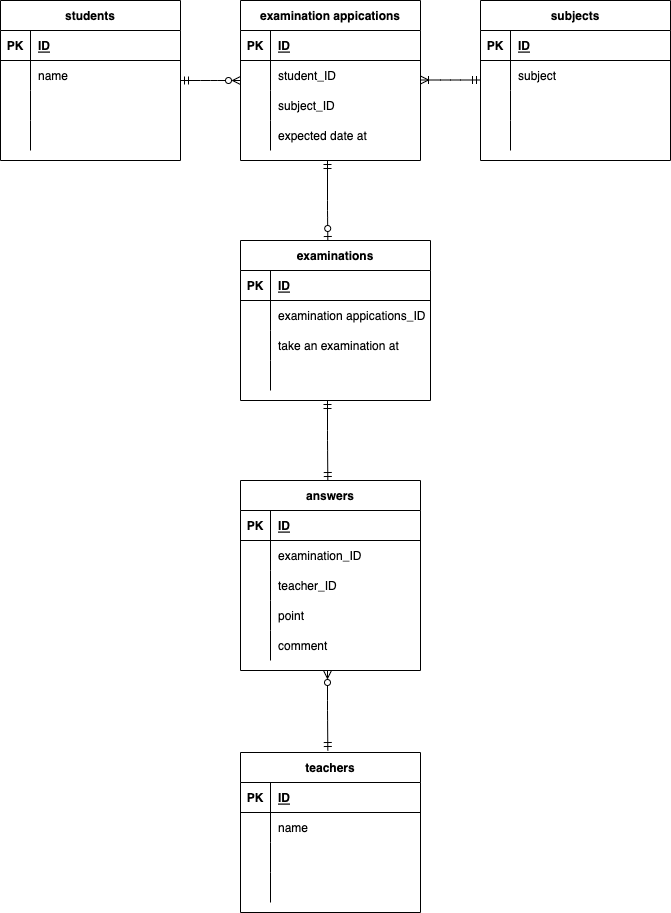

The diagram above was exported from draw.io. Its source (the exported page's mxGraphModel, read from the mxfile embedded in the PNG):
<mxGraphModel dx="621" dy="492" grid="1" gridSize="10" guides="1" tooltips="1" connect="1" arrows="1" fold="1" page="1" pageScale="1" pageWidth="827" pageHeight="1169" math="0" shadow="0">
  <root>
    <mxCell id="0" />
    <mxCell id="1" parent="0" />
    <mxCell id="54" value="examination appications" style="shape=table;startSize=30;container=1;collapsible=1;childLayout=tableLayout;fixedRows=1;rowLines=0;fontStyle=1;align=center;resizeLast=1;" parent="1" vertex="1">
      <mxGeometry x="280" y="40" width="180" height="160" as="geometry" />
    </mxCell>
    <mxCell id="55" value="" style="shape=partialRectangle;collapsible=0;dropTarget=0;pointerEvents=0;fillColor=none;top=0;left=0;bottom=1;right=0;points=[[0,0.5],[1,0.5]];portConstraint=eastwest;" parent="54" vertex="1">
      <mxGeometry y="30" width="180" height="30" as="geometry" />
    </mxCell>
    <mxCell id="56" value="PK" style="shape=partialRectangle;connectable=0;fillColor=none;top=0;left=0;bottom=0;right=0;fontStyle=1;overflow=hidden;" parent="55" vertex="1">
      <mxGeometry width="30" height="30" as="geometry">
        <mxRectangle width="30" height="30" as="alternateBounds" />
      </mxGeometry>
    </mxCell>
    <mxCell id="57" value="ID" style="shape=partialRectangle;connectable=0;fillColor=none;top=0;left=0;bottom=0;right=0;align=left;spacingLeft=6;fontStyle=5;overflow=hidden;" parent="55" vertex="1">
      <mxGeometry x="30" width="150" height="30" as="geometry">
        <mxRectangle width="150" height="30" as="alternateBounds" />
      </mxGeometry>
    </mxCell>
    <mxCell id="58" value="" style="shape=partialRectangle;collapsible=0;dropTarget=0;pointerEvents=0;fillColor=none;top=0;left=0;bottom=0;right=0;points=[[0,0.5],[1,0.5]];portConstraint=eastwest;" parent="54" vertex="1">
      <mxGeometry y="60" width="180" height="30" as="geometry" />
    </mxCell>
    <mxCell id="59" value="" style="shape=partialRectangle;connectable=0;fillColor=none;top=0;left=0;bottom=0;right=0;editable=1;overflow=hidden;" parent="58" vertex="1">
      <mxGeometry width="30" height="30" as="geometry">
        <mxRectangle width="30" height="30" as="alternateBounds" />
      </mxGeometry>
    </mxCell>
    <mxCell id="60" value="student_ID" style="shape=partialRectangle;connectable=0;fillColor=none;top=0;left=0;bottom=0;right=0;align=left;spacingLeft=6;overflow=hidden;" parent="58" vertex="1">
      <mxGeometry x="30" width="150" height="30" as="geometry">
        <mxRectangle width="150" height="30" as="alternateBounds" />
      </mxGeometry>
    </mxCell>
    <mxCell id="61" value="" style="shape=partialRectangle;collapsible=0;dropTarget=0;pointerEvents=0;fillColor=none;top=0;left=0;bottom=0;right=0;points=[[0,0.5],[1,0.5]];portConstraint=eastwest;" parent="54" vertex="1">
      <mxGeometry y="90" width="180" height="30" as="geometry" />
    </mxCell>
    <mxCell id="62" value="" style="shape=partialRectangle;connectable=0;fillColor=none;top=0;left=0;bottom=0;right=0;editable=1;overflow=hidden;" parent="61" vertex="1">
      <mxGeometry width="30" height="30" as="geometry">
        <mxRectangle width="30" height="30" as="alternateBounds" />
      </mxGeometry>
    </mxCell>
    <mxCell id="63" value="subject_ID" style="shape=partialRectangle;connectable=0;fillColor=none;top=0;left=0;bottom=0;right=0;align=left;spacingLeft=6;overflow=hidden;" parent="61" vertex="1">
      <mxGeometry x="30" width="150" height="30" as="geometry">
        <mxRectangle width="150" height="30" as="alternateBounds" />
      </mxGeometry>
    </mxCell>
    <mxCell id="64" value="" style="shape=partialRectangle;collapsible=0;dropTarget=0;pointerEvents=0;fillColor=none;top=0;left=0;bottom=0;right=0;points=[[0,0.5],[1,0.5]];portConstraint=eastwest;" parent="54" vertex="1">
      <mxGeometry y="120" width="180" height="30" as="geometry" />
    </mxCell>
    <mxCell id="65" value="" style="shape=partialRectangle;connectable=0;fillColor=none;top=0;left=0;bottom=0;right=0;editable=1;overflow=hidden;" parent="64" vertex="1">
      <mxGeometry width="30" height="30" as="geometry">
        <mxRectangle width="30" height="30" as="alternateBounds" />
      </mxGeometry>
    </mxCell>
    <mxCell id="66" value="expected date at" style="shape=partialRectangle;connectable=0;fillColor=none;top=0;left=0;bottom=0;right=0;align=left;spacingLeft=6;overflow=hidden;" parent="64" vertex="1">
      <mxGeometry x="30" width="150" height="30" as="geometry">
        <mxRectangle width="150" height="30" as="alternateBounds" />
      </mxGeometry>
    </mxCell>
    <mxCell id="67" value="students" style="shape=table;startSize=30;container=1;collapsible=1;childLayout=tableLayout;fixedRows=1;rowLines=0;fontStyle=1;align=center;resizeLast=1;" parent="1" vertex="1">
      <mxGeometry x="40" y="40" width="180" height="160" as="geometry" />
    </mxCell>
    <mxCell id="68" value="" style="shape=partialRectangle;collapsible=0;dropTarget=0;pointerEvents=0;fillColor=none;top=0;left=0;bottom=1;right=0;points=[[0,0.5],[1,0.5]];portConstraint=eastwest;" parent="67" vertex="1">
      <mxGeometry y="30" width="180" height="30" as="geometry" />
    </mxCell>
    <mxCell id="69" value="PK" style="shape=partialRectangle;connectable=0;fillColor=none;top=0;left=0;bottom=0;right=0;fontStyle=1;overflow=hidden;" parent="68" vertex="1">
      <mxGeometry width="30" height="30" as="geometry">
        <mxRectangle width="30" height="30" as="alternateBounds" />
      </mxGeometry>
    </mxCell>
    <mxCell id="70" value="ID" style="shape=partialRectangle;connectable=0;fillColor=none;top=0;left=0;bottom=0;right=0;align=left;spacingLeft=6;fontStyle=5;overflow=hidden;" parent="68" vertex="1">
      <mxGeometry x="30" width="150" height="30" as="geometry">
        <mxRectangle width="150" height="30" as="alternateBounds" />
      </mxGeometry>
    </mxCell>
    <mxCell id="71" value="" style="shape=partialRectangle;collapsible=0;dropTarget=0;pointerEvents=0;fillColor=none;top=0;left=0;bottom=0;right=0;points=[[0,0.5],[1,0.5]];portConstraint=eastwest;" parent="67" vertex="1">
      <mxGeometry y="60" width="180" height="30" as="geometry" />
    </mxCell>
    <mxCell id="72" value="" style="shape=partialRectangle;connectable=0;fillColor=none;top=0;left=0;bottom=0;right=0;editable=1;overflow=hidden;" parent="71" vertex="1">
      <mxGeometry width="30" height="30" as="geometry">
        <mxRectangle width="30" height="30" as="alternateBounds" />
      </mxGeometry>
    </mxCell>
    <mxCell id="73" value="name" style="shape=partialRectangle;connectable=0;fillColor=none;top=0;left=0;bottom=0;right=0;align=left;spacingLeft=6;overflow=hidden;" parent="71" vertex="1">
      <mxGeometry x="30" width="150" height="30" as="geometry">
        <mxRectangle width="150" height="30" as="alternateBounds" />
      </mxGeometry>
    </mxCell>
    <mxCell id="74" value="" style="shape=partialRectangle;collapsible=0;dropTarget=0;pointerEvents=0;fillColor=none;top=0;left=0;bottom=0;right=0;points=[[0,0.5],[1,0.5]];portConstraint=eastwest;" parent="67" vertex="1">
      <mxGeometry y="90" width="180" height="30" as="geometry" />
    </mxCell>
    <mxCell id="75" value="" style="shape=partialRectangle;connectable=0;fillColor=none;top=0;left=0;bottom=0;right=0;editable=1;overflow=hidden;" parent="74" vertex="1">
      <mxGeometry width="30" height="30" as="geometry">
        <mxRectangle width="30" height="30" as="alternateBounds" />
      </mxGeometry>
    </mxCell>
    <mxCell id="76" value="" style="shape=partialRectangle;connectable=0;fillColor=none;top=0;left=0;bottom=0;right=0;align=left;spacingLeft=6;overflow=hidden;" parent="74" vertex="1">
      <mxGeometry x="30" width="150" height="30" as="geometry">
        <mxRectangle width="150" height="30" as="alternateBounds" />
      </mxGeometry>
    </mxCell>
    <mxCell id="77" value="" style="shape=partialRectangle;collapsible=0;dropTarget=0;pointerEvents=0;fillColor=none;top=0;left=0;bottom=0;right=0;points=[[0,0.5],[1,0.5]];portConstraint=eastwest;" parent="67" vertex="1">
      <mxGeometry y="120" width="180" height="30" as="geometry" />
    </mxCell>
    <mxCell id="78" value="" style="shape=partialRectangle;connectable=0;fillColor=none;top=0;left=0;bottom=0;right=0;editable=1;overflow=hidden;" parent="77" vertex="1">
      <mxGeometry width="30" height="30" as="geometry">
        <mxRectangle width="30" height="30" as="alternateBounds" />
      </mxGeometry>
    </mxCell>
    <mxCell id="79" value="" style="shape=partialRectangle;connectable=0;fillColor=none;top=0;left=0;bottom=0;right=0;align=left;spacingLeft=6;overflow=hidden;" parent="77" vertex="1">
      <mxGeometry x="30" width="150" height="30" as="geometry">
        <mxRectangle width="150" height="30" as="alternateBounds" />
      </mxGeometry>
    </mxCell>
    <mxCell id="80" value="teachers" style="shape=table;startSize=30;container=1;collapsible=1;childLayout=tableLayout;fixedRows=1;rowLines=0;fontStyle=1;align=center;resizeLast=1;" parent="1" vertex="1">
      <mxGeometry x="280" y="792" width="180" height="160" as="geometry" />
    </mxCell>
    <mxCell id="81" value="" style="shape=partialRectangle;collapsible=0;dropTarget=0;pointerEvents=0;fillColor=none;top=0;left=0;bottom=1;right=0;points=[[0,0.5],[1,0.5]];portConstraint=eastwest;" parent="80" vertex="1">
      <mxGeometry y="30" width="180" height="30" as="geometry" />
    </mxCell>
    <mxCell id="82" value="PK" style="shape=partialRectangle;connectable=0;fillColor=none;top=0;left=0;bottom=0;right=0;fontStyle=1;overflow=hidden;" parent="81" vertex="1">
      <mxGeometry width="30" height="30" as="geometry">
        <mxRectangle width="30" height="30" as="alternateBounds" />
      </mxGeometry>
    </mxCell>
    <mxCell id="83" value="ID" style="shape=partialRectangle;connectable=0;fillColor=none;top=0;left=0;bottom=0;right=0;align=left;spacingLeft=6;fontStyle=5;overflow=hidden;" parent="81" vertex="1">
      <mxGeometry x="30" width="150" height="30" as="geometry">
        <mxRectangle width="150" height="30" as="alternateBounds" />
      </mxGeometry>
    </mxCell>
    <mxCell id="84" value="" style="shape=partialRectangle;collapsible=0;dropTarget=0;pointerEvents=0;fillColor=none;top=0;left=0;bottom=0;right=0;points=[[0,0.5],[1,0.5]];portConstraint=eastwest;" parent="80" vertex="1">
      <mxGeometry y="60" width="180" height="30" as="geometry" />
    </mxCell>
    <mxCell id="85" value="" style="shape=partialRectangle;connectable=0;fillColor=none;top=0;left=0;bottom=0;right=0;editable=1;overflow=hidden;" parent="84" vertex="1">
      <mxGeometry width="30" height="30" as="geometry">
        <mxRectangle width="30" height="30" as="alternateBounds" />
      </mxGeometry>
    </mxCell>
    <mxCell id="86" value="name" style="shape=partialRectangle;connectable=0;fillColor=none;top=0;left=0;bottom=0;right=0;align=left;spacingLeft=6;overflow=hidden;" parent="84" vertex="1">
      <mxGeometry x="30" width="150" height="30" as="geometry">
        <mxRectangle width="150" height="30" as="alternateBounds" />
      </mxGeometry>
    </mxCell>
    <mxCell id="87" value="" style="shape=partialRectangle;collapsible=0;dropTarget=0;pointerEvents=0;fillColor=none;top=0;left=0;bottom=0;right=0;points=[[0,0.5],[1,0.5]];portConstraint=eastwest;" parent="80" vertex="1">
      <mxGeometry y="90" width="180" height="30" as="geometry" />
    </mxCell>
    <mxCell id="88" value="" style="shape=partialRectangle;connectable=0;fillColor=none;top=0;left=0;bottom=0;right=0;editable=1;overflow=hidden;" parent="87" vertex="1">
      <mxGeometry width="30" height="30" as="geometry">
        <mxRectangle width="30" height="30" as="alternateBounds" />
      </mxGeometry>
    </mxCell>
    <mxCell id="89" value="" style="shape=partialRectangle;connectable=0;fillColor=none;top=0;left=0;bottom=0;right=0;align=left;spacingLeft=6;overflow=hidden;" parent="87" vertex="1">
      <mxGeometry x="30" width="150" height="30" as="geometry">
        <mxRectangle width="150" height="30" as="alternateBounds" />
      </mxGeometry>
    </mxCell>
    <mxCell id="90" value="" style="shape=partialRectangle;collapsible=0;dropTarget=0;pointerEvents=0;fillColor=none;top=0;left=0;bottom=0;right=0;points=[[0,0.5],[1,0.5]];portConstraint=eastwest;" parent="80" vertex="1">
      <mxGeometry y="120" width="180" height="30" as="geometry" />
    </mxCell>
    <mxCell id="91" value="" style="shape=partialRectangle;connectable=0;fillColor=none;top=0;left=0;bottom=0;right=0;editable=1;overflow=hidden;" parent="90" vertex="1">
      <mxGeometry width="30" height="30" as="geometry">
        <mxRectangle width="30" height="30" as="alternateBounds" />
      </mxGeometry>
    </mxCell>
    <mxCell id="92" value="" style="shape=partialRectangle;connectable=0;fillColor=none;top=0;left=0;bottom=0;right=0;align=left;spacingLeft=6;overflow=hidden;" parent="90" vertex="1">
      <mxGeometry x="30" width="150" height="30" as="geometry">
        <mxRectangle width="150" height="30" as="alternateBounds" />
      </mxGeometry>
    </mxCell>
    <mxCell id="93" value="answers" style="shape=table;startSize=30;container=1;collapsible=1;childLayout=tableLayout;fixedRows=1;rowLines=0;fontStyle=1;align=center;resizeLast=1;" parent="1" vertex="1">
      <mxGeometry x="280" y="520" width="180" height="190" as="geometry" />
    </mxCell>
    <mxCell id="94" value="" style="shape=partialRectangle;collapsible=0;dropTarget=0;pointerEvents=0;fillColor=none;top=0;left=0;bottom=1;right=0;points=[[0,0.5],[1,0.5]];portConstraint=eastwest;" parent="93" vertex="1">
      <mxGeometry y="30" width="180" height="30" as="geometry" />
    </mxCell>
    <mxCell id="95" value="PK" style="shape=partialRectangle;connectable=0;fillColor=none;top=0;left=0;bottom=0;right=0;fontStyle=1;overflow=hidden;" parent="94" vertex="1">
      <mxGeometry width="30" height="30" as="geometry">
        <mxRectangle width="30" height="30" as="alternateBounds" />
      </mxGeometry>
    </mxCell>
    <mxCell id="96" value="ID" style="shape=partialRectangle;connectable=0;fillColor=none;top=0;left=0;bottom=0;right=0;align=left;spacingLeft=6;fontStyle=5;overflow=hidden;" parent="94" vertex="1">
      <mxGeometry x="30" width="150" height="30" as="geometry">
        <mxRectangle width="150" height="30" as="alternateBounds" />
      </mxGeometry>
    </mxCell>
    <mxCell id="97" value="" style="shape=partialRectangle;collapsible=0;dropTarget=0;pointerEvents=0;fillColor=none;top=0;left=0;bottom=0;right=0;points=[[0,0.5],[1,0.5]];portConstraint=eastwest;" parent="93" vertex="1">
      <mxGeometry y="60" width="180" height="30" as="geometry" />
    </mxCell>
    <mxCell id="98" value="" style="shape=partialRectangle;connectable=0;fillColor=none;top=0;left=0;bottom=0;right=0;editable=1;overflow=hidden;" parent="97" vertex="1">
      <mxGeometry width="30" height="30" as="geometry">
        <mxRectangle width="30" height="30" as="alternateBounds" />
      </mxGeometry>
    </mxCell>
    <mxCell id="99" value="examination_ID" style="shape=partialRectangle;connectable=0;fillColor=none;top=0;left=0;bottom=0;right=0;align=left;spacingLeft=6;overflow=hidden;" parent="97" vertex="1">
      <mxGeometry x="30" width="150" height="30" as="geometry">
        <mxRectangle width="150" height="30" as="alternateBounds" />
      </mxGeometry>
    </mxCell>
    <mxCell id="100" value="" style="shape=partialRectangle;collapsible=0;dropTarget=0;pointerEvents=0;fillColor=none;top=0;left=0;bottom=0;right=0;points=[[0,0.5],[1,0.5]];portConstraint=eastwest;" parent="93" vertex="1">
      <mxGeometry y="90" width="180" height="30" as="geometry" />
    </mxCell>
    <mxCell id="101" value="" style="shape=partialRectangle;connectable=0;fillColor=none;top=0;left=0;bottom=0;right=0;editable=1;overflow=hidden;" parent="100" vertex="1">
      <mxGeometry width="30" height="30" as="geometry">
        <mxRectangle width="30" height="30" as="alternateBounds" />
      </mxGeometry>
    </mxCell>
    <mxCell id="102" value="teacher_ID" style="shape=partialRectangle;connectable=0;fillColor=none;top=0;left=0;bottom=0;right=0;align=left;spacingLeft=6;overflow=hidden;" parent="100" vertex="1">
      <mxGeometry x="30" width="150" height="30" as="geometry">
        <mxRectangle width="150" height="30" as="alternateBounds" />
      </mxGeometry>
    </mxCell>
    <mxCell id="103" value="" style="shape=partialRectangle;collapsible=0;dropTarget=0;pointerEvents=0;fillColor=none;top=0;left=0;bottom=0;right=0;points=[[0,0.5],[1,0.5]];portConstraint=eastwest;" parent="93" vertex="1">
      <mxGeometry y="120" width="180" height="30" as="geometry" />
    </mxCell>
    <mxCell id="104" value="" style="shape=partialRectangle;connectable=0;fillColor=none;top=0;left=0;bottom=0;right=0;editable=1;overflow=hidden;" parent="103" vertex="1">
      <mxGeometry width="30" height="30" as="geometry">
        <mxRectangle width="30" height="30" as="alternateBounds" />
      </mxGeometry>
    </mxCell>
    <mxCell id="105" value="point" style="shape=partialRectangle;connectable=0;fillColor=none;top=0;left=0;bottom=0;right=0;align=left;spacingLeft=6;overflow=hidden;" parent="103" vertex="1">
      <mxGeometry x="30" width="150" height="30" as="geometry">
        <mxRectangle width="150" height="30" as="alternateBounds" />
      </mxGeometry>
    </mxCell>
    <mxCell id="150" value="" style="shape=partialRectangle;collapsible=0;dropTarget=0;pointerEvents=0;fillColor=none;top=0;left=0;bottom=0;right=0;points=[[0,0.5],[1,0.5]];portConstraint=eastwest;" parent="93" vertex="1">
      <mxGeometry y="150" width="180" height="30" as="geometry" />
    </mxCell>
    <mxCell id="151" value="" style="shape=partialRectangle;connectable=0;fillColor=none;top=0;left=0;bottom=0;right=0;editable=1;overflow=hidden;" parent="150" vertex="1">
      <mxGeometry width="30" height="30" as="geometry">
        <mxRectangle width="30" height="30" as="alternateBounds" />
      </mxGeometry>
    </mxCell>
    <mxCell id="152" value="comment" style="shape=partialRectangle;connectable=0;fillColor=none;top=0;left=0;bottom=0;right=0;align=left;spacingLeft=6;overflow=hidden;" parent="150" vertex="1">
      <mxGeometry x="30" width="150" height="30" as="geometry">
        <mxRectangle width="150" height="30" as="alternateBounds" />
      </mxGeometry>
    </mxCell>
    <mxCell id="121" value="" style="edgeStyle=entityRelationEdgeStyle;fontSize=12;html=1;endArrow=ERzeroToMany;startArrow=ERmandOne;startFill=0;endFill=0;" parent="1" edge="1">
      <mxGeometry width="100" height="100" relative="1" as="geometry">
        <mxPoint x="220" y="120" as="sourcePoint" />
        <mxPoint x="280" y="120" as="targetPoint" />
      </mxGeometry>
    </mxCell>
    <mxCell id="127" value="" style="edgeStyle=orthogonalEdgeStyle;fontSize=12;html=1;endArrow=ERzeroToOne;startArrow=ERmandOne;endFill=0;" parent="1" edge="1">
      <mxGeometry width="100" height="100" relative="1" as="geometry">
        <mxPoint x="367" y="200" as="sourcePoint" />
        <mxPoint x="367.33" y="280" as="targetPoint" />
        <Array as="points">
          <mxPoint x="366.67" y="250" />
          <mxPoint x="367.67" y="250" />
        </Array>
      </mxGeometry>
    </mxCell>
    <mxCell id="130" value="examinations" style="shape=table;startSize=30;container=1;collapsible=1;childLayout=tableLayout;fixedRows=1;rowLines=0;fontStyle=1;align=center;resizeLast=1;" parent="1" vertex="1">
      <mxGeometry x="280" y="280" width="190" height="160" as="geometry" />
    </mxCell>
    <mxCell id="131" value="" style="shape=partialRectangle;collapsible=0;dropTarget=0;pointerEvents=0;fillColor=none;top=0;left=0;bottom=1;right=0;points=[[0,0.5],[1,0.5]];portConstraint=eastwest;" parent="130" vertex="1">
      <mxGeometry y="30" width="190" height="30" as="geometry" />
    </mxCell>
    <mxCell id="132" value="PK" style="shape=partialRectangle;connectable=0;fillColor=none;top=0;left=0;bottom=0;right=0;fontStyle=1;overflow=hidden;" parent="131" vertex="1">
      <mxGeometry width="30" height="30" as="geometry">
        <mxRectangle width="30" height="30" as="alternateBounds" />
      </mxGeometry>
    </mxCell>
    <mxCell id="133" value="ID" style="shape=partialRectangle;connectable=0;fillColor=none;top=0;left=0;bottom=0;right=0;align=left;spacingLeft=6;fontStyle=5;overflow=hidden;" parent="131" vertex="1">
      <mxGeometry x="30" width="160" height="30" as="geometry">
        <mxRectangle width="160" height="30" as="alternateBounds" />
      </mxGeometry>
    </mxCell>
    <mxCell id="134" value="" style="shape=partialRectangle;collapsible=0;dropTarget=0;pointerEvents=0;fillColor=none;top=0;left=0;bottom=0;right=0;points=[[0,0.5],[1,0.5]];portConstraint=eastwest;" parent="130" vertex="1">
      <mxGeometry y="60" width="190" height="30" as="geometry" />
    </mxCell>
    <mxCell id="135" value="" style="shape=partialRectangle;connectable=0;fillColor=none;top=0;left=0;bottom=0;right=0;editable=1;overflow=hidden;" parent="134" vertex="1">
      <mxGeometry width="30" height="30" as="geometry">
        <mxRectangle width="30" height="30" as="alternateBounds" />
      </mxGeometry>
    </mxCell>
    <mxCell id="136" value="examination appications_ID" style="shape=partialRectangle;connectable=0;fillColor=none;top=0;left=0;bottom=0;right=0;align=left;spacingLeft=6;overflow=hidden;" parent="134" vertex="1">
      <mxGeometry x="30" width="160" height="30" as="geometry">
        <mxRectangle width="160" height="30" as="alternateBounds" />
      </mxGeometry>
    </mxCell>
    <mxCell id="137" value="" style="shape=partialRectangle;collapsible=0;dropTarget=0;pointerEvents=0;fillColor=none;top=0;left=0;bottom=0;right=0;points=[[0,0.5],[1,0.5]];portConstraint=eastwest;" parent="130" vertex="1">
      <mxGeometry y="90" width="190" height="30" as="geometry" />
    </mxCell>
    <mxCell id="138" value="" style="shape=partialRectangle;connectable=0;fillColor=none;top=0;left=0;bottom=0;right=0;editable=1;overflow=hidden;" parent="137" vertex="1">
      <mxGeometry width="30" height="30" as="geometry">
        <mxRectangle width="30" height="30" as="alternateBounds" />
      </mxGeometry>
    </mxCell>
    <mxCell id="139" value="take an examination at" style="shape=partialRectangle;connectable=0;fillColor=none;top=0;left=0;bottom=0;right=0;align=left;spacingLeft=6;overflow=hidden;" parent="137" vertex="1">
      <mxGeometry x="30" width="160" height="30" as="geometry">
        <mxRectangle width="160" height="30" as="alternateBounds" />
      </mxGeometry>
    </mxCell>
    <mxCell id="140" value="" style="shape=partialRectangle;collapsible=0;dropTarget=0;pointerEvents=0;fillColor=none;top=0;left=0;bottom=0;right=0;points=[[0,0.5],[1,0.5]];portConstraint=eastwest;" parent="130" vertex="1">
      <mxGeometry y="120" width="190" height="30" as="geometry" />
    </mxCell>
    <mxCell id="141" value="" style="shape=partialRectangle;connectable=0;fillColor=none;top=0;left=0;bottom=0;right=0;editable=1;overflow=hidden;" parent="140" vertex="1">
      <mxGeometry width="30" height="30" as="geometry">
        <mxRectangle width="30" height="30" as="alternateBounds" />
      </mxGeometry>
    </mxCell>
    <mxCell id="142" value="" style="shape=partialRectangle;connectable=0;fillColor=none;top=0;left=0;bottom=0;right=0;align=left;spacingLeft=6;overflow=hidden;" parent="140" vertex="1">
      <mxGeometry x="30" width="160" height="30" as="geometry">
        <mxRectangle width="160" height="30" as="alternateBounds" />
      </mxGeometry>
    </mxCell>
    <mxCell id="146" value="" style="edgeStyle=orthogonalEdgeStyle;fontSize=12;html=1;endArrow=ERmandOne;startArrow=ERmandOne;" parent="1" edge="1">
      <mxGeometry width="100" height="100" relative="1" as="geometry">
        <mxPoint x="367" y="440" as="sourcePoint" />
        <mxPoint x="367.3299999999999" y="520" as="targetPoint" />
        <Array as="points">
          <mxPoint x="367" y="480" />
          <mxPoint x="367" y="480" />
        </Array>
      </mxGeometry>
    </mxCell>
    <mxCell id="148" value="" style="edgeStyle=orthogonalEdgeStyle;fontSize=12;html=1;endArrow=ERmandOne;startArrow=ERzeroToMany;startFill=0;endFill=0;" parent="1" edge="1">
      <mxGeometry width="100" height="100" relative="1" as="geometry">
        <mxPoint x="367" y="710" as="sourcePoint" />
        <mxPoint x="367.3299999999999" y="790" as="targetPoint" />
        <Array as="points">
          <mxPoint x="367" y="750" />
          <mxPoint x="367" y="750" />
        </Array>
      </mxGeometry>
    </mxCell>
    <mxCell id="154" value="subjects" style="shape=table;startSize=30;container=1;collapsible=1;childLayout=tableLayout;fixedRows=1;rowLines=0;fontStyle=1;align=center;resizeLast=1;" vertex="1" parent="1">
      <mxGeometry x="520" y="40" width="190" height="160" as="geometry" />
    </mxCell>
    <mxCell id="155" value="" style="shape=partialRectangle;collapsible=0;dropTarget=0;pointerEvents=0;fillColor=none;top=0;left=0;bottom=1;right=0;points=[[0,0.5],[1,0.5]];portConstraint=eastwest;" vertex="1" parent="154">
      <mxGeometry y="30" width="190" height="30" as="geometry" />
    </mxCell>
    <mxCell id="156" value="PK" style="shape=partialRectangle;connectable=0;fillColor=none;top=0;left=0;bottom=0;right=0;fontStyle=1;overflow=hidden;" vertex="1" parent="155">
      <mxGeometry width="30" height="30" as="geometry">
        <mxRectangle width="30" height="30" as="alternateBounds" />
      </mxGeometry>
    </mxCell>
    <mxCell id="157" value="ID" style="shape=partialRectangle;connectable=0;fillColor=none;top=0;left=0;bottom=0;right=0;align=left;spacingLeft=6;fontStyle=5;overflow=hidden;" vertex="1" parent="155">
      <mxGeometry x="30" width="160" height="30" as="geometry">
        <mxRectangle width="160" height="30" as="alternateBounds" />
      </mxGeometry>
    </mxCell>
    <mxCell id="158" value="" style="shape=partialRectangle;collapsible=0;dropTarget=0;pointerEvents=0;fillColor=none;top=0;left=0;bottom=0;right=0;points=[[0,0.5],[1,0.5]];portConstraint=eastwest;" vertex="1" parent="154">
      <mxGeometry y="60" width="190" height="30" as="geometry" />
    </mxCell>
    <mxCell id="159" value="" style="shape=partialRectangle;connectable=0;fillColor=none;top=0;left=0;bottom=0;right=0;editable=1;overflow=hidden;" vertex="1" parent="158">
      <mxGeometry width="30" height="30" as="geometry">
        <mxRectangle width="30" height="30" as="alternateBounds" />
      </mxGeometry>
    </mxCell>
    <mxCell id="160" value="subject" style="shape=partialRectangle;connectable=0;fillColor=none;top=0;left=0;bottom=0;right=0;align=left;spacingLeft=6;overflow=hidden;" vertex="1" parent="158">
      <mxGeometry x="30" width="160" height="30" as="geometry">
        <mxRectangle width="160" height="30" as="alternateBounds" />
      </mxGeometry>
    </mxCell>
    <mxCell id="161" value="" style="shape=partialRectangle;collapsible=0;dropTarget=0;pointerEvents=0;fillColor=none;top=0;left=0;bottom=0;right=0;points=[[0,0.5],[1,0.5]];portConstraint=eastwest;" vertex="1" parent="154">
      <mxGeometry y="90" width="190" height="30" as="geometry" />
    </mxCell>
    <mxCell id="162" value="" style="shape=partialRectangle;connectable=0;fillColor=none;top=0;left=0;bottom=0;right=0;editable=1;overflow=hidden;" vertex="1" parent="161">
      <mxGeometry width="30" height="30" as="geometry">
        <mxRectangle width="30" height="30" as="alternateBounds" />
      </mxGeometry>
    </mxCell>
    <mxCell id="163" value="" style="shape=partialRectangle;connectable=0;fillColor=none;top=0;left=0;bottom=0;right=0;align=left;spacingLeft=6;overflow=hidden;" vertex="1" parent="161">
      <mxGeometry x="30" width="160" height="30" as="geometry">
        <mxRectangle width="160" height="30" as="alternateBounds" />
      </mxGeometry>
    </mxCell>
    <mxCell id="164" value="" style="shape=partialRectangle;collapsible=0;dropTarget=0;pointerEvents=0;fillColor=none;top=0;left=0;bottom=0;right=0;points=[[0,0.5],[1,0.5]];portConstraint=eastwest;" vertex="1" parent="154">
      <mxGeometry y="120" width="190" height="30" as="geometry" />
    </mxCell>
    <mxCell id="165" value="" style="shape=partialRectangle;connectable=0;fillColor=none;top=0;left=0;bottom=0;right=0;editable=1;overflow=hidden;" vertex="1" parent="164">
      <mxGeometry width="30" height="30" as="geometry">
        <mxRectangle width="30" height="30" as="alternateBounds" />
      </mxGeometry>
    </mxCell>
    <mxCell id="166" value="" style="shape=partialRectangle;connectable=0;fillColor=none;top=0;left=0;bottom=0;right=0;align=left;spacingLeft=6;overflow=hidden;" vertex="1" parent="164">
      <mxGeometry x="30" width="160" height="30" as="geometry">
        <mxRectangle width="160" height="30" as="alternateBounds" />
      </mxGeometry>
    </mxCell>
    <mxCell id="167" value="" style="edgeStyle=entityRelationEdgeStyle;fontSize=12;html=1;endArrow=ERmandOne;startArrow=ERoneToMany;startFill=0;endFill=0;" edge="1" parent="1">
      <mxGeometry width="100" height="100" relative="1" as="geometry">
        <mxPoint x="460" y="119.5" as="sourcePoint" />
        <mxPoint x="520" y="119.5" as="targetPoint" />
      </mxGeometry>
    </mxCell>
  </root>
</mxGraphModel>